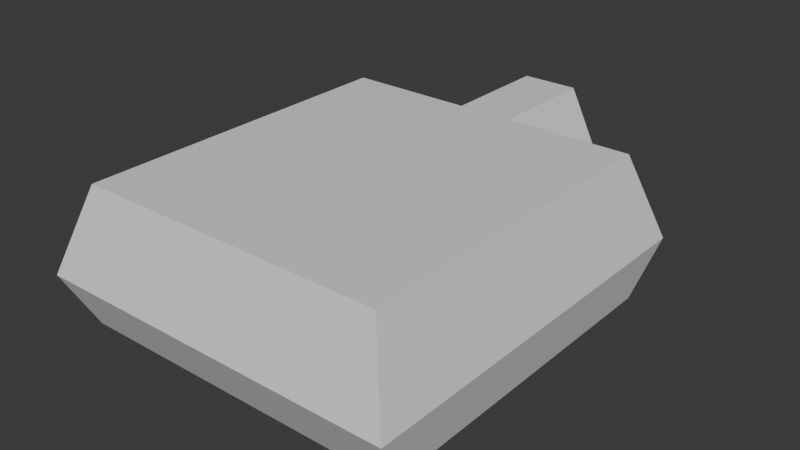 # Source: ant_nursery.blend  (saved by Blender 4.0.36; exported with 4.5.12 LTS)
import bpy
from mathutils import Matrix  # noqa: F401  (used for matrix-valued properties, if any)

bpy.ops.wm.read_factory_settings(use_empty=True)
scene = bpy.context.scene
scene.name = 'Scene'

# ---- collections
col_collection = bpy.data.collections.new('Collection'); scene.collection.children.link(col_collection)

# ---- materials (node trees are filled in below, after node groups)
mat_material = bpy.data.materials.new('Material')
mat_material.alpha_threshold = 0.0
mat_material.use_transparent_shadow = False
mat_material.roughness = 0.5
mat_material.line_color = (0.0, 0.0, 0.0, 1.0)

# ---- material node trees
mat_material.use_nodes = True; mat_material.node_tree.nodes.clear()
_N = mat_material.node_tree.nodes; _L = mat_material.node_tree.links
n0 = _N.new('ShaderNodeOutputMaterial'); n0.name = 'Material Output'; n0.location = (300, 300)
n1 = _N.new('ShaderNodeBsdfPrincipled'); n1.name = 'Principled BSDF'; n1.location = (10, 300)
n1.inputs[3].default_value = 1.45
_L.new(n1.outputs[0], n0.inputs[0])
n0.is_active_output = True

# ---- world
world_world = bpy.data.worlds.new('World'); scene.world = world_world
world_world.use_nodes = True; world_world.node_tree.nodes.clear()
_N = world_world.node_tree.nodes; _L = world_world.node_tree.links
n0 = _N.new('ShaderNodeOutputWorld'); n0.name = 'World Output'; n0.location = (300, 300)
n1 = _N.new('ShaderNodeBackground'); n1.name = 'Background'; n1.location = (10, 300)
n1.inputs[0].default_value = (0.05088, 0.05088, 0.05088, 1.0)
_L.new(n1.outputs[0], n0.inputs[0])
n0.is_active_output = True
world_world.color = (0.05088, 0.05088, 0.05088)
world_world.use_sun_shadow = False
world_world.sun_shadow_jitter_overblur = 0.0

# ---- meshes
me_cube = bpy.data.meshes.new('Cube')
me_cube.from_pydata([(-0.5, 3.0, 2.5), (-0.75, 3.0, 0.0), (-0.5, 5.0, 2.5), (-0.75, 5.0, 0.0), (0.5, 3.0, 2.5), (0.75, 3.0, 0.0), (0.5, 5.0, 2.5), (0.75, 5.0, 0.0), (-1.25, 3.5, 1.0), (1.25, 5.0, 1.0), (-1.25, 5.0, 1.0), (1.25, 3.5, 1.0), (2.75, 3.0, 2.5), (3.0, 3.0, 0.0), (3.25, 3.5, 1.0), (-2.75, 3.0, 2.5), (-3.0, 3.0, 0.0), (-3.25, 3.5, 1.0), (-2.75, -3.0, 2.5), (2.75, -3.0, 2.5), (3.0, -3.0, 0.0), (3.25, -3.5, 1.0), (-3.0, -3.0, 0.0), (-3.25, -3.5, 1.0)], [], [(0, 2, 6, 4), (9, 11, 4, 6), (8, 10, 2, 0), (1, 3, 10, 8), (7, 5, 11, 9), (9, 6, 2, 10, 3, 7), (4, 11, 14, 12), (11, 5, 13, 14), (8, 0, 15, 17), (1, 8, 17, 16), (0, 4, 19, 18), (16, 17, 23, 22), (12, 14, 21, 19), (17, 15, 18, 23), (14, 13, 20, 21), (15, 0, 18), (12, 19, 4), (20, 22, 23, 21), (18, 19, 21, 23)])
_uv = me_cube.uv_layers.new(name='UVMap')
_uv.uv.foreach_set('vector', [0.625, 0.5, 0.625, 0.75, 0.875, 0.75, 0.875, 0.5, 0.5, 0.0, 0.5, 0.25, 0.625, 0.25, 0.625, 0.0, 0.5, 0.5, 0.5, 0.75, 0.625, 0.75, 0.625, 0.5, 0.375, 0.5, 0.375, 0.75, 0.5, 0.75, 0.5, 0.5, 0.375, 0.0, 0.375, 0.25, 0.5, 0.25, 0.5, 0.0, 0.5, 0.0, 0.875, 0.75, 0.625, 0.75, 0.5, 0.75, 0.375, 0.75, 0.375, 0.0, 0.625, 0.25, 0.5, 0.25, 0.5, 0.25, 0.625, 0.25, 0.5, 0.25, 0.375, 0.25, 0.375, 0.25, 0.5, 0.25, 0.5, 0.5, 0.625, 0.5, 0.625, 0.5, 0.5, 0.5, 0.375, 0.5, 0.5, 0.5, 0.5, 0.5, 0.375, 0.5, 0.625, 0.5, 0.875, 0.5, 0.875, 0.5, 0.625, 0.5, 0.375, 0.5, 0.5, 0.5, 0.5, 0.5, 0.375, 0.5, 0.625, 0.25, 0.5, 0.25, 0.5, 0.25, 0.625, 0.25, 0.5, 0.5, 0.625, 0.5, 0.625, 0.5, 0.5, 0.5, 0.5, 0.25, 0.375, 0.25, 0.375, 0.25, 0.5, 0.25, 0.625, 0.5, 0.625, 0.5, 0.625, 0.5, 0.625, 0.25, 0.875, 0.5, 0.875, 0.5, 0.375, 0.25, 0.375, 0.5, 0.5, 0.5, 0.5, 0.25, 0.625, 0.5, 0.625, 0.25, 0.5, 0.25, 0.5, 0.5])
me_cube.materials.append(mat_material)
me_cube.use_mirror_vertex_groups = False
me_cube.update()

# ---- objects
ob_walls_col = bpy.data.objects.new('Walls-col', me_cube)

# ---- transforms, parenting, visibility, modifiers, constraints
ob_walls_col.location = (0.0, 0.0, 0.0)
ob_walls_col.lock_rotations_4d = False
ob_walls_col.empty_display_type = 'ARROWS'
ob_walls_col.lineart.crease_threshold = 0.0

# ---- collection membership
col_collection.objects.link(ob_walls_col)

# ---- scene / render settings (as saved in the file)
scene.frame_start = 1; scene.frame_end = 250; scene.frame_set(1)
scene.render.engine = 'BLENDER_EEVEE_NEXT'
scene.cycles.sampling_pattern = 'TABULATED_SOBOL'
bpy.context.view_layer.update()

# ---- added for rendering (the .blend has no active camera and no usable light): camera, sun
cam_auto = bpy.data.cameras.new('AutoCamera')
cam_auto.lens = 50.0
cam_auto.sensor_width = 36.0
cam_auto.clip_end = 1000.0
ob_auto_camera = bpy.data.objects.new('AutoCamera', cam_auto)
scene.collection.objects.link(ob_auto_camera)
ob_auto_camera.location = (10.167, -11.4503, 9.38356)
ob_auto_camera.rotation_euler = (1.09748, -7.21219e-08, 0.694738)
scene.camera = ob_auto_camera
light_auto_sun = bpy.data.lights.new('AutoSun', 'SUN')
light_auto_sun.energy = 3.0
light_auto_sun.angle = 0.0523599
ob_auto_sun = bpy.data.objects.new('AutoSun', light_auto_sun)
scene.collection.objects.link(ob_auto_sun)
ob_auto_sun.rotation_euler = (0.872665, 0.174533, 0.523599)
bpy.context.view_layer.update()
